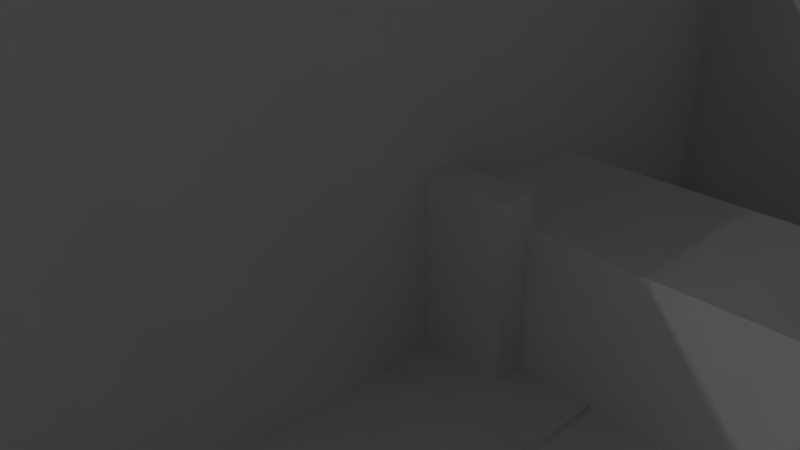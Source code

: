 # Source: 42_run_world.blend  (saved by Blender 2.78.0; exported with 4.5.12 LTS)
import bpy
from mathutils import Matrix  # noqa: F401  (used for matrix-valued properties, if any)

bpy.ops.wm.read_factory_settings(use_empty=True)
scene = bpy.context.scene
scene.name = 'Scene'

# ---- collections
col_collection_1 = bpy.data.collections.new('Collection 1'); scene.collection.children.link(col_collection_1)
col_collection_10 = bpy.data.collections.new('Collection 10'); scene.collection.children.link(col_collection_10)

# ---- materials (node trees are filled in below, after node groups)
mat_table_desk_1mat = bpy.data.materials.new('table_desk_1mat')
mat_table_desk_1mat.alpha_threshold = 0.0
mat_table_desk_1mat.use_transparent_shadow = False
mat_table_desk_1mat.roughness = 0.5
mat_obstaclewall_1mat = bpy.data.materials.new('ObstacleWall_1mat')
mat_obstaclewall_1mat.alpha_threshold = 0.0
mat_obstaclewall_1mat.use_transparent_shadow = False
mat_obstaclewall_1mat.roughness = 0.5
mat_floorblockmat = bpy.data.materials.new('FloorBlockMat')
mat_floorblockmat.alpha_threshold = 0.0
mat_floorblockmat.use_transparent_shadow = False
mat_floorblockmat.roughness = 0.5
mat_wallmat = bpy.data.materials.new('WallMat')
mat_wallmat.alpha_threshold = 0.0
mat_wallmat.use_transparent_shadow = False
mat_wallmat.roughness = 0.5
mat_wallmat.line_color = (0.0, 0.0, 0.0, 1.0)
mat_coinmat = bpy.data.materials.new('CoinMat')
mat_coinmat.alpha_threshold = 0.0
mat_coinmat.use_transparent_shadow = False
mat_coinmat.roughness = 0.5
mat_chairmat = bpy.data.materials.new('chairMat')
mat_chairmat.alpha_threshold = 0.0
mat_chairmat.use_transparent_shadow = False
mat_chairmat.roughness = 0.5
mat_ceilingblock_mat = bpy.data.materials.new('CeilingBlock_mat')
mat_ceilingblock_mat.alpha_threshold = 0.0
mat_ceilingblock_mat.use_transparent_shadow = False
mat_ceilingblock_mat.preview_render_type = 'SHADERBALL'
mat_ceilingblock_mat.roughness = 0.5
mat_farbackgroundmat = bpy.data.materials.new('FarBackgroundMat')
mat_farbackgroundmat.alpha_threshold = 0.0
mat_farbackgroundmat.use_transparent_shadow = False
mat_farbackgroundmat.roughness = 0.5
mat_obstaclewall2mat = bpy.data.materials.new('ObstacleWall2Mat')
mat_obstaclewall2mat.alpha_threshold = 0.0
mat_obstaclewall2mat.use_transparent_shadow = False
mat_obstaclewall2mat.roughness = 0.5

# ---- material node trees

# ---- world
world_world = bpy.data.worlds.new('World'); scene.world = world_world
world_world.color = (0.05088, 0.05088, 0.05088)
world_world.use_sun_shadow = False
world_world.sun_shadow_jitter_overblur = 0.0
world_world.cycles.sampling_method = 'MANUAL'

# ---- cameras
cam_camera = bpy.data.cameras.new('Camera')
cam_camera.clip_end = 100.0
cam_camera.lens = 35.0
cam_camera.sensor_width = 32.0
cam_camera.sensor_height = 18.0
cam_camera.ortho_scale = 7.314
cam_camera.dof.focus_distance = 0.0
cam_camera.dof.aperture_fstop = 128.0

# ---- lights
light_point = bpy.data.lights.new('Point', 'POINT')
light_point.transmission_factor = 0.0
light_point.energy = 1000.0
light_point.shadow_buffer_clip_start = 0.5
light_point.shadow_soft_size = 0.1
light_point.shadow_maximum_resolution = 0.006
light_point.use_absolute_resolution = True
light_lamp = bpy.data.lights.new('Lamp', 'POINT')
light_lamp.transmission_factor = 0.0
light_lamp.cutoff_distance = 30.0
light_lamp.energy = 1000.0
light_lamp.shadow_buffer_clip_start = 1.001
light_lamp.shadow_soft_size = 0.1
light_lamp.shadow_maximum_resolution = 0.006
light_lamp.use_absolute_resolution = True
light_point_001 = bpy.data.lights.new('Point.001', 'POINT')
light_point_001.transmission_factor = 0.0
light_point_001.energy = 5000.0
light_point_001.shadow_buffer_clip_start = 0.5
light_point_001.shadow_soft_size = 0.1
light_point_001.shadow_maximum_resolution = 0.006
light_point_001.use_absolute_resolution = True
light_point_002 = bpy.data.lights.new('Point.002', 'POINT')
light_point_002.transmission_factor = 0.0
light_point_002.energy = 5000.0
light_point_002.shadow_buffer_clip_start = 0.5
light_point_002.shadow_soft_size = 0.1
light_point_002.shadow_maximum_resolution = 0.006
light_point_002.use_absolute_resolution = True

# ---- meshes
me_cube_003 = bpy.data.meshes.new('Cube.003')
me_cube_003.from_pydata([(-1.137, -3.962, -2.913), (-1.137, -3.962, 0.3124), (-1.137, 3.962, -2.913), (-1.137, 3.962, 0.3124), (1.716, -3.962, -2.913), (1.716, -3.962, 0.3124), (1.716, 3.962, -2.913), (1.716, 3.962, 0.3124), (-1.137, 0.9906, 0.3124), (-1.137, -0.9906, -2.913), (-1.547, -2.972, -2.913), (-1.137, 2.972, 0.3124), (-1.137, -2.972, -2.913), (-1.137, -0.9906, 0.3124), (-1.137, 0.9906, -2.913), (-1.547, 2.972, -2.913), (-1.547, -0.9906, -2.913), (-1.547, 0.9906, -2.913), (-1.137, -2.972, 0.3124), (-1.137, 2.972, -2.913), (-1.547, -0.9906, 1.416), (0.8547, -0.9065, 0.3124), (1.716, 0.9906, 0.3124), (1.251, 0.9065, 0.3124), (1.716, -0.9906, 0.3124), (1.251, -3.151, 0.3124), (0.8547, 3.151, 0.3124), (-1.547, 0.9906, 1.416), (-1.547, 2.972, 1.416), (-1.137, 0.9906, 1.416), (-1.137, -2.972, 1.416), (-1.137, -0.9906, 1.416), (-1.547, -2.972, 1.416), (-1.137, 2.972, 1.416), (1.716, 2.972, 0.3124), (1.716, -2.972, 0.3124), (0.8547, -3.151, 0.3124), (1.251, 3.151, 0.3124), (0.8547, 0.9065, 0.3124), (1.251, -0.9065, 0.3124), (1.251, -3.151, 2.173), (0.8547, -3.151, 2.173), (1.251, 3.151, 2.173), (0.8547, 3.151, 2.173), (1.251, -0.9065, 2.173), (0.8547, -0.9065, 2.173), (1.251, 0.9065, 2.173), (0.8547, 0.9065, 2.173)], [], [(7, 2, 3), (47, 42, 43), (9, 6, 4), (37, 7, 26), (31, 32, 30), (17, 19, 14), (26, 8, 38), (33, 27, 29), (18, 32, 10), (36, 18, 1), (10, 9, 12), (12, 1, 18), (8, 33, 29), (16, 32, 20), (35, 4, 24), (45, 39, 21), (13, 36, 21), (38, 43, 26), (28, 11, 15), (19, 3, 2), (31, 18, 13), (38, 21, 39), (9, 14, 6), (37, 46, 23), (25, 41, 36), (16, 20, 13), (46, 38, 23), (4, 0, 12), (8, 27, 17), (34, 23, 22), (43, 37, 26), (24, 25, 35), (1, 4, 5), (28, 17, 27), (13, 14, 9), (44, 25, 39), (47, 46, 42), (7, 6, 2), (36, 45, 21), (45, 40, 44), (4, 12, 9), (2, 6, 19), (14, 19, 6), (3, 11, 26), (37, 34, 7), (3, 26, 7), (31, 20, 32), (17, 15, 19), (26, 11, 8), (33, 28, 27), (10, 12, 18), (18, 30, 32), (1, 5, 36), (25, 36, 5), (5, 35, 25), (10, 16, 9), (12, 0, 1), (8, 11, 33), (16, 10, 32), (6, 7, 34), (22, 24, 4), (6, 34, 22), (5, 4, 35), (6, 22, 4), (45, 44, 39), (13, 18, 36), (38, 47, 43), (19, 15, 11), (28, 33, 11), (19, 11, 3), (31, 30, 18), (24, 22, 23), (38, 8, 13), (24, 23, 39), (13, 21, 38), (39, 23, 38), (37, 42, 46), (25, 40, 41), (31, 13, 20), (9, 16, 13), (46, 47, 38), (17, 14, 8), (8, 29, 27), (34, 37, 23), (43, 42, 37), (24, 39, 25), (1, 0, 4), (28, 15, 17), (13, 8, 14), (44, 40, 25), (36, 41, 45), (45, 41, 40)])
_uv = me_cube_003.uv_layers.new(name='UVMap')
_uv.uv.foreach_set('vector', [0.6317, 0.2301, 0.8348, 0.0003957, 0.8348, 0.2301, 0.1423, 0.8981, 0.3021, 0.8699, 0.3021, 0.8981, 0.212, 0.2936, 0.5647, 0.4967, 0.0003957, 0.4967, 0.5701, 0.08508, 0.6309, 0.05275, 0.5691, 0.1142, 0.7066, 0.5374, 0.5655, 0.5666, 0.5655, 0.5374, 0.3531, 0.2643, 0.4942, 0.2936, 0.3531, 0.2936, 0.5691, 0.1142, 0.4052, 0.2584, 0.4035, 0.1071, 0.7066, 0.5074, 0.5655, 0.5366, 0.5655, 0.5074, 0.96, 0.8245, 0.9308, 0.9031, 0.9308, 0.5948, 0.07346, 0.0893, 0.09037, 0.2598, 0.01104, 0.2635, 0.07094, 0.2643, 0.212, 0.2936, 0.07094, 0.2936, 0.8356, 0.0003957, 0.9062, 0.2301, 0.8356, 0.2301, 0.0003957, 0.8699, 0.1415, 0.9485, 0.0003957, 0.9485, 0.0003957, 0.8691, 0.3087, 0.728, 0.3087, 0.8691, 0.07094, 0.7272, 0.0003957, 0.4975, 0.212, 0.7272, 0.9996, 0.3968, 0.9714, 0.2643, 0.9996, 0.2643, 0.2538, 0.2567, 0.07346, 0.0893, 0.2675, 0.09774, 0.6725, 0.8879, 0.54, 0.728, 0.6725, 0.728, 0.99, 0.9031, 0.9608, 0.8245, 0.99, 0.5948, 0.93, 0.5948, 0.8595, 0.8245, 0.8595, 0.5948, 0.8144, 0.9399, 0.6733, 0.8613, 0.8144, 0.8613, 0.4035, 0.1071, 0.2675, 0.09774, 0.2689, 0.0705, 0.212, 0.2936, 0.3531, 0.2936, 0.5647, 0.4967, 0.8587, 0.5948, 0.6988, 0.7272, 0.6988, 0.5948, 0.07185, 0.04731, 0.1663, 0.07848, 0.07346, 0.0893, 0.9706, 0.2643, 0.9706, 0.5727, 0.9414, 0.4941, 0.9352, 0.1329, 0.907, 0.0003957, 0.9352, 0.0003957, 0.0003957, 0.4967, 0.0003957, 0.2936, 0.07094, 0.2936, 0.9406, 0.4941, 0.9114, 0.5727, 0.9114, 0.2643, 0.5581, 0.05039, 0.4049, 0.07895, 0.4129, 0.04476, 0.3021, 0.8981, 0.4346, 0.8699, 0.4346, 0.8981, 0.2657, 0.03519, 0.07185, 0.04731, 0.09344, 0.008374, 0.5655, 0.4941, 0.7687, 0.2643, 0.7687, 0.4941, 0.7695, 0.5727, 0.9106, 0.2643, 0.9106, 0.5727, 0.5392, 0.728, 0.3095, 0.8691, 0.3095, 0.728, 0.8331, 0.8605, 0.6733, 0.728, 0.8331, 0.728, 0.1423, 0.8981, 0.1423, 0.8699, 0.3021, 0.8699, 0.6317, 0.2301, 0.6317, 0.0003957, 0.8348, 0.0003957, 0.698, 0.7272, 0.5655, 0.5674, 0.698, 0.5674, 0.9996, 0.3968, 0.9714, 0.5567, 0.9714, 0.3968, 0.0003957, 0.4967, 0.07094, 0.2936, 0.212, 0.2936, 0.5647, 0.2936, 0.5647, 0.4967, 0.4942, 0.2936, 0.3531, 0.2936, 0.4942, 0.2936, 0.5647, 0.4967, 0.6251, 0.2635, 0.5519, 0.2617, 0.5691, 0.1142, 0.5701, 0.08508, 0.5581, 0.05039, 0.6309, 0.05275, 0.6251, 0.2635, 0.5691, 0.1142, 0.6309, 0.05275, 0.7066, 0.5374, 0.7066, 0.5666, 0.5655, 0.5666, 0.3531, 0.2643, 0.4942, 0.2643, 0.4942, 0.2936, 0.5691, 0.1142, 0.5519, 0.2617, 0.4052, 0.2584, 0.7066, 0.5074, 0.7066, 0.5366, 0.5655, 0.5366, 0.9308, 0.5948, 0.96, 0.5948, 0.96, 0.8245, 0.96, 0.8245, 0.96, 0.9031, 0.9308, 0.9031, 0.01104, 0.2635, 0.0003957, 0.0003957, 0.07346, 0.0893, 0.07185, 0.04731, 0.07346, 0.0893, 0.0003957, 0.0003957, 0.0003957, 0.0003957, 0.09344, 0.008374, 0.07185, 0.04731, 0.07094, 0.2643, 0.212, 0.2643, 0.212, 0.2936, 0.8356, 0.0003957, 0.9062, 0.0003957, 0.9062, 0.2301, 0.0003957, 0.8699, 0.1415, 0.8699, 0.1415, 0.9485, 0.0003957, 0.8691, 0.0003957, 0.728, 0.3087, 0.728, 0.5647, 0.4975, 0.5647, 0.7272, 0.4942, 0.7272, 0.3531, 0.7272, 0.212, 0.7272, 0.0003957, 0.4975, 0.5647, 0.4975, 0.4942, 0.7272, 0.3531, 0.7272, 0.0003957, 0.7272, 0.0003957, 0.4975, 0.07094, 0.7272, 0.5647, 0.4975, 0.3531, 0.7272, 0.0003957, 0.4975, 0.9996, 0.3968, 0.9714, 0.3968, 0.9714, 0.2643, 0.2538, 0.2567, 0.09037, 0.2598, 0.07346, 0.0893, 0.6725, 0.8879, 0.54, 0.8879, 0.54, 0.728, 0.9608, 0.5948, 0.99, 0.5948, 0.9608, 0.8245, 0.99, 0.9031, 0.9608, 0.9031, 0.9608, 0.8245, 0.93, 0.5948, 0.93, 0.8245, 0.8595, 0.8245, 0.8144, 0.9399, 0.6733, 0.9399, 0.6733, 0.8613, 0.2657, 0.03519, 0.4129, 0.04476, 0.4049, 0.07895, 0.4035, 0.1071, 0.4052, 0.2584, 0.2538, 0.2567, 0.2657, 0.03519, 0.4049, 0.07895, 0.2689, 0.0705, 0.2538, 0.2567, 0.2675, 0.09774, 0.4035, 0.1071, 0.2689, 0.0705, 0.4049, 0.07895, 0.4035, 0.1071, 0.8587, 0.5948, 0.8587, 0.7272, 0.6988, 0.7272, 0.07185, 0.04731, 0.1675, 0.07271, 0.1663, 0.07848, 0.9414, 0.5727, 0.9414, 0.4941, 0.9706, 0.5727, 0.9414, 0.2643, 0.9706, 0.2643, 0.9414, 0.4941, 0.9352, 0.1329, 0.907, 0.1329, 0.907, 0.0003957, 0.9114, 0.2643, 0.9406, 0.2643, 0.9406, 0.4941, 0.9406, 0.4941, 0.9406, 0.5727, 0.9114, 0.5727, 0.5581, 0.05039, 0.5701, 0.08508, 0.4049, 0.07895, 0.3021, 0.8981, 0.3021, 0.8699, 0.4346, 0.8699, 0.2657, 0.03519, 0.2689, 0.0705, 0.07185, 0.04731, 0.5655, 0.4941, 0.5655, 0.2643, 0.7687, 0.2643, 0.7695, 0.5727, 0.7695, 0.2643, 0.9106, 0.2643, 0.5392, 0.728, 0.5392, 0.8691, 0.3095, 0.8691, 0.8331, 0.8605, 0.6733, 0.8605, 0.6733, 0.728, 0.698, 0.7272, 0.5655, 0.7272, 0.5655, 0.5674, 0.9996, 0.3968, 0.9996, 0.5567, 0.9714, 0.5567])
me_cube_003.materials.append(mat_table_desk_1mat)
me_cube_003.use_remesh_preserve_volume = False
me_cube_003.use_remesh_preserve_attributes = False
me_cube_003.use_mirror_vertex_groups = False
me_cube_003.update()
me_cube_002 = bpy.data.meshes.new('Cube.002')
me_cube_002.from_pydata([(-2.597, -2.597, -8.601), (-2.597, -2.597, 8.601), (-2.597, 2.597, -8.601), (-2.597, 2.597, 8.601), (2.597, -2.597, -8.601), (2.597, -2.597, 8.601), (2.597, 2.597, -8.601), (2.597, 2.597, 8.601)], [], [(1, 3, 2, 0), (3, 7, 6, 2), (7, 5, 4, 6), (5, 1, 0, 4), (0, 2, 6, 4), (5, 7, 3, 1)])
_uv = me_cube_002.uv_layers.new(name='UVMap')
_uv.uv.foreach_set('vector', [0.2014, 0.5093, 2.799, 0.5093, 2.799, -8.092, 0.2014, -8.092, 0.2014, 0.5093, 2.799, 0.5093, 2.799, -8.092, 0.2014, -8.092, 0.7986, 0.5093, -1.799, 0.5093, -1.799, -8.092, 0.7986, -8.092, 0.7986, 0.5093, -1.799, 0.5093, -1.799, -8.092, 0.7986, -8.092, 0.2014, 0.2014, 0.2014, 2.799, 2.799, 2.799, 2.799, 0.2014, 0.7986, 0.2014, 0.7986, 2.799, -1.799, 2.799, -1.799, 0.2014])
me_cube_002.materials.append(mat_obstaclewall_1mat)
me_cube_002.use_remesh_preserve_volume = False
me_cube_002.use_remesh_preserve_attributes = False
me_cube_002.use_mirror_vertex_groups = False
me_cube_002.update()
me_cube_001 = bpy.data.meshes.new('Cube.001')
me_cube_001.from_pydata([(-1.0, -1.0, -1.0), (-1.0, -1.0, 1.0), (-1.0, 1.0, -1.0), (-1.0, 1.0, 1.0), (1.0, -1.0, -1.0), (1.0, -1.0, 1.0), (1.0, 1.0, -1.0), (1.0, 1.0, 1.0)], [], [(0, 1, 3, 2), (2, 3, 7, 6), (6, 7, 5, 4), (4, 5, 1, 0), (2, 6, 4, 0), (7, 3, 1, 5)])
_uv = me_cube_001.uv_layers.new(name='UVMap')
_uv.uv.foreach_set('vector', [0.5, 0.0, 0.5, 1.0, 20.5, 1.0, 20.5, 0.0, 0.0, 1.0, 0.0, 0.0, 1.0, 0.0, 1.0, 1.0, 0.5, 0.0, 0.5, 1.0, -19.5, 1.0, -19.5, 0.0, 0.5, 0.0, 0.5, 1.0, -19.5, 1.0, -19.5, 0.0, 0.5, 0.5, 20.5, 0.5, 20.5, -19.5, 0.5, -19.5, 3.286, 3.286, -2.286, 3.286, -2.286, -2.286, 3.286, -2.286])
me_cube_001.materials.append(mat_floorblockmat)
me_cube_001.use_remesh_preserve_volume = False
me_cube_001.use_remesh_preserve_attributes = False
me_cube_001.use_mirror_vertex_groups = False
me_cube_001.update()
me_cube = bpy.data.meshes.new('Cube')
me_cube.from_pydata([(8.0, 0.4, -8.0), (8.0, -0.4, -8.0), (-8.0, -0.4, -8.0), (-8.0, 0.4, -8.0), (8.0, 0.4, 8.0), (8.0, -0.4, 8.0), (-8.0, -0.4, 8.0), (-8.0, 0.4, 8.0)], [], [(0, 1, 2, 3), (4, 7, 6, 5), (0, 4, 5, 1), (1, 5, 6, 2), (2, 6, 7, 3), (4, 0, 3, 7)])
_uv = me_cube.uv_layers.new(name='UVMap')
_uv.uv.foreach_set('vector', [0.9752, 0.9755, 0.9752, 0.9999, 0.4878, 0.9999, 0.4878, 0.9755, 0.4875, 0.5122, 0.0001411, 0.5122, 0.0001411, 0.4878, 0.4875, 0.4878, 0.5368, 0.4878, 0.5368, 0.9752, 0.5125, 0.9752, 0.5125, 0.4878, 0.4875, 0.0001411, 0.4875, 0.4875, 0.0001411, 0.4875, 0.0001411, 0.0001413, 0.5122, 0.4878, 0.5122, 0.9752, 0.4878, 0.9752, 0.4878, 0.4878, 0.9752, 0.0001411, 0.9752, 0.4875, 0.4878, 0.4875, 0.4878, 0.0001411])
me_cube.materials.append(mat_wallmat)
me_cube.use_remesh_preserve_volume = False
me_cube.use_remesh_preserve_attributes = False
me_cube.use_mirror_vertex_groups = False
me_cube.update()
me_cube_009 = bpy.data.meshes.new('Cube.009')
me_cube_009.from_pydata([(-19.5, -0.8982, -1.038), (-19.5, -0.8982, 1.038), (-19.5, 0.8982, -1.038), (-19.5, 0.8982, 1.038), (19.5, -0.8982, -1.038), (19.5, -0.8982, 1.038), (19.5, 0.8982, -1.038), (19.5, 0.8982, 1.038)], [], [(0, 1, 3, 2), (2, 3, 7, 6), (6, 7, 5, 4), (4, 5, 1, 0), (2, 6, 4, 0), (7, 3, 1, 5)])
_uv = me_cube_009.uv_layers.new(name='UVMap')
_uv.uv.foreach_set('vector', [0.0, 0.0, 1.0, 0.0, 1.0, 1.0, 0.0, 1.0, 0.0, 0.0, 1.0, 0.0, 1.0, 1.0, 0.0, 1.0, 0.0, 0.0, 1.0, 0.0, 1.0, 1.0, 0.0, 1.0, 0.0, 0.0, 1.0, 0.0, 1.0, 1.0, 0.0, 1.0, 0.0, 0.0, 1.0, 0.0, 1.0, 1.0, 0.0, 1.0, 0.0, 0.0, 1.0, 0.0, 1.0, 1.0, 0.0, 1.0])
me_cube_009.use_remesh_preserve_volume = False
me_cube_009.use_remesh_preserve_attributes = False
me_cube_009.use_mirror_vertex_groups = False
me_cube_009.update()
me_cube_008 = bpy.data.meshes.new('Cube.008')
me_cube_008.from_pydata([(-0.6809, 0.1719, -0.6609), (-0.6809, 0.1719, 0.6682), (0.6626, 0.1719, -0.6609), (0.6626, 0.1719, 0.6682), (-0.6809, -0.1684, -0.6609), (-0.6809, -0.1684, 0.6682), (0.6626, -0.1684, -0.6609), (0.6626, -0.1684, 0.6682), (-0.00174, 0.1719, -0.934), (-0.9458, 0.1719, -5.821e-11), (-0.00174, 0.1719, 0.934), (0.9423, 0.1719, -5.821e-11), (0.9423, -0.1684, -5.821e-11), (-0.00174, -0.1684, -0.934), (-0.00174, -0.1684, 0.934), (-0.9458, -0.1684, -5.821e-11), (-0.00174, -0.1684, -5.821e-11), (-0.00174, 0.1719, -5.821e-11), (-0.3504, 0.1719, -0.69), (-0.64, 0.1719, 0.3157), (0.347, 0.1719, 0.69), (0.6957, 0.1719, -0.345), (0.6957, -0.1684, -0.345), (0.347, -0.1684, -0.69), (-0.3504, -0.1684, 0.69), (-0.6992, -0.1684, -0.345), (0.347, 0.1719, -0.69), (-0.6992, 0.1719, -0.345), (-0.3504, 0.1719, 0.69), (0.6957, 0.1719, 0.345), (0.6957, -0.1684, 0.345), (-0.3504, -0.1684, -0.69), (0.347, -0.1684, 0.69), (-0.64, -0.1684, 0.3157)], [], [(17, 20, 3), (16, 24, 5), (20, 10, 14), (15, 9, 27), (16, 15, 25), (8, 26, 13), (16, 32, 14), (17, 11, 21), (30, 7, 16), (17, 28, 10), (29, 17, 3), (9, 19, 17), (1, 28, 17), (18, 17, 8), (0, 27, 17), (27, 9, 17), (17, 21, 2), (8, 17, 26), (19, 1, 17), (29, 30, 12), (29, 3, 7), (21, 22, 6), (21, 11, 12), (33, 16, 5), (12, 30, 16), (7, 32, 16), (23, 16, 13), (6, 22, 16), (22, 12, 16), (16, 25, 4), (13, 16, 31), (2, 6, 26), (4, 25, 27), (5, 1, 19), (26, 23, 13), (6, 23, 26), (18, 31, 4), (13, 31, 18), (7, 3, 20), (28, 1, 5), (14, 10, 28), (15, 33, 19), (16, 33, 15), (31, 16, 4), (16, 14, 24), (17, 29, 11), (23, 6, 16), (17, 10, 20), (26, 17, 2), (18, 0, 17), (8, 13, 18), (0, 18, 4), (0, 4, 27), (25, 15, 27), (9, 15, 19), (33, 5, 19), (24, 28, 5), (24, 14, 28), (32, 20, 14), (32, 7, 20), (30, 29, 7), (11, 29, 12), (22, 21, 12), (2, 21, 6)])
_uv = me_cube_008.uv_layers.new(name='UVMap')
_uv.uv.foreach_set('vector', [0.146, 0.1454, 0.243, 0.06152, 0.2901, 0.08478, 0.146, 0.4327, 0.04955, 0.5174, 0.0, 0.4935, 0.9294, 0.5767, 1.0, 0.5767, 1.0, 0.6332, 0.2575, 0.6332, 0.2575, 0.5767, 0.3279, 0.5767, 0.146, 0.4327, 0.0005782, 0.3742, 0.05992, 0.3364, 0.5061, 0.5767, 0.5768, 0.5767, 0.5061, 0.6332, 0.146, 0.4327, 0.157, 0.5605, 0.08814, 0.5765, 0.146, 0.1454, 0.2909, 0.205, 0.2313, 0.2424, 0.232, 0.529, 0.2069, 0.5767, 0.146, 0.4327, 0.146, 0.1454, 0.136, 0.01752, 0.2049, 0.002057, 0.2748, 0.1365, 0.146, 0.1454, 0.2901, 0.08478, 0.001033, 0.08588, 0.06791, 0.0567, 0.146, 0.1454, 0.08387, 0.0, 0.136, 0.01752, 0.146, 0.1454, 0.0489, 0.2294, 0.146, 0.1454, 0.08704, 0.2888, 0.0, 0.2041, 0.01713, 0.1544, 0.146, 0.1454, 0.01713, 0.1544, 0.001033, 0.08588, 0.146, 0.1454, 0.146, 0.1454, 0.2313, 0.2424, 0.2063, 0.2888, 0.08704, 0.2888, 0.146, 0.1454, 0.156, 0.2734, 0.06791, 0.0567, 0.08387, 0.0, 0.146, 0.1454, 0.8229, 0.5767, 0.8229, 0.6332, 0.7525, 0.6332, 0.8229, 0.5767, 0.8768, 0.5767, 0.8768, 0.6332, 0.6821, 0.5767, 0.6821, 0.6332, 0.6294, 0.6332, 0.6821, 0.5767, 0.7525, 0.5767, 0.7525, 0.6332, 0.02813, 0.4418, 0.146, 0.4327, 0.0, 0.4935, 0.2914, 0.4911, 0.232, 0.529, 0.146, 0.4327, 0.2069, 0.5767, 0.157, 0.5605, 0.146, 0.4327, 0.2424, 0.348, 0.146, 0.4327, 0.2038, 0.2888, 0.2892, 0.372, 0.2747, 0.4227, 0.146, 0.4327, 0.2747, 0.4227, 0.2914, 0.4911, 0.146, 0.4327, 0.146, 0.4327, 0.05992, 0.3364, 0.0823, 0.2888, 0.2038, 0.2888, 0.146, 0.4327, 0.135, 0.3048, 0.6294, 0.5767, 0.6294, 0.6332, 0.5768, 0.5767, 0.3804, 0.6332, 0.3279, 0.6332, 0.3279, 0.5767, 0.1256, 0.6332, 0.1256, 0.5767, 0.1845, 0.5767, 0.5768, 0.5767, 0.5768, 0.6332, 0.5061, 0.6332, 0.6294, 0.6332, 0.5768, 0.6332, 0.5768, 0.5767, 0.4355, 0.5767, 0.4355, 0.6332, 0.3804, 0.6332, 0.5061, 0.6332, 0.4355, 0.6332, 0.4355, 0.5767, 0.8768, 0.6332, 0.8768, 0.5767, 0.9294, 0.5767, 0.07065, 0.5767, 0.1256, 0.5767, 0.1256, 0.6332, 4.397e-07, 0.6332, 0.0, 0.5767, 0.07065, 0.5767, 0.2575, 0.6332, 0.1845, 0.6332, 0.1845, 0.5767, 0.146, 0.4327, 0.02813, 0.4418, 0.0005782, 0.3742, 0.135, 0.3048, 0.146, 0.4327, 0.0823, 0.2888, 0.146, 0.4327, 0.08814, 0.5765, 0.04955, 0.5174, 0.146, 0.1454, 0.2748, 0.1365, 0.2909, 0.205, 0.2424, 0.348, 0.2892, 0.372, 0.146, 0.4327, 0.146, 0.1454, 0.2049, 0.002057, 0.243, 0.06152, 0.156, 0.2734, 0.146, 0.1454, 0.2063, 0.2888, 0.0489, 0.2294, 0.0, 0.2041, 0.146, 0.1454, 0.5061, 0.5767, 0.5061, 0.6332, 0.4355, 0.5767, 0.3804, 0.5767, 0.4355, 0.5767, 0.3804, 0.6332, 0.3804, 0.5767, 0.3804, 0.6332, 0.3279, 0.5767, 0.3279, 0.6332, 0.2575, 0.6332, 0.3279, 0.5767, 0.2575, 0.5767, 0.2575, 0.6332, 0.1845, 0.5767, 0.1845, 0.6332, 0.1256, 0.6332, 0.1845, 0.5767, 0.07065, 0.6332, 0.07065, 0.5767, 0.1256, 0.6332, 0.07065, 0.6332, 4.397e-07, 0.6332, 0.07065, 0.5767, 0.9294, 0.6332, 0.9294, 0.5767, 1.0, 0.6332, 0.9294, 0.6332, 0.8768, 0.6332, 0.9294, 0.5767, 0.8229, 0.6332, 0.8229, 0.5767, 0.8768, 0.6332, 0.7525, 0.5767, 0.8229, 0.5767, 0.7525, 0.6332, 0.6821, 0.6332, 0.6821, 0.5767, 0.7525, 0.6332, 0.6294, 0.5767, 0.6821, 0.5767, 0.6294, 0.6332])
me_cube_008.materials.append(mat_coinmat)
me_cube_008.use_remesh_preserve_volume = False
me_cube_008.use_remesh_preserve_attributes = False
me_cube_008.use_mirror_vertex_groups = False
me_cube_008.update()
me_cube_005 = bpy.data.meshes.new('Cube.005')
me_cube_005.from_pydata([(-0.5017, -0.5184, 0.9453), (-0.5017, -0.5184, -0.9423), (1.454, -0.5184, 0.9453), (1.454, -0.5184, -0.9423), (-0.546, -0.8371, 0.9453), (-0.2471, -0.5184, 0.9453), (-0.546, -0.8371, -0.9423), (-0.2471, -0.5184, -0.9423), (1.454, -0.8371, -0.9423), (1.454, -0.8371, 0.9453), (0.6106, -0.8371, -0.1463), (0.6106, -0.8371, 0.1494), (0.2973, -1.805, -0.1551), (0.2973, -0.8371, -0.1463), (0.2973, -0.8371, 0.1494), (-0.7755, 2.471, 0.9453), (-0.7755, 2.471, -0.9423), (-0.4766, 2.471, 0.9453), (-0.4766, 2.471, -0.9423), (0.2973, -1.68, -0.1551), (0.6106, -1.68, 0.1582), (-0.2954, -1.805, -0.1551), (0.2973, -1.68, 0.1582), (0.2973, -1.805, 0.1582), (0.6106, -1.805, -0.1551), (0.6106, -1.805, 0.1582), (-0.2954, -1.805, 0.1582), (0.2973, -1.68, -0.9028), (0.6106, -1.68, -0.9028), (0.6106, -1.805, 0.7565), (0.6106, -1.68, -0.1551), (-0.4152, -1.68, 0.1582), (-0.4152, -1.68, -0.1551), (1.329, -1.68, 0.1582), (1.329, -1.68, -0.1551), (0.2973, -1.805, 0.7565), (0.6106, -1.68, 0.8692), (0.2973, -1.68, 0.8692), (1.206, -1.805, 0.1582), (1.206, -1.805, -0.1551), (0.6106, -1.805, -0.7718), (0.2973, -1.805, -0.7718), (-0.2954, -2.029, -0.1551), (0.6106, -2.029, 0.8692), (0.6106, -2.029, 0.7565), (-0.2954, -2.029, 0.1582), (-0.4152, -2.029, 0.1582), (0.6106, -2.029, -0.9028), (-0.4152, -2.029, -0.1551), (0.2973, -2.029, 0.7565), (0.2973, -2.029, 0.8692), (0.2973, -2.029, -0.7718), (0.2973, -2.029, -0.9028), (1.329, -2.029, -0.1551), (1.329, -2.029, 0.1582), (1.206, -2.029, 0.1582), (1.206, -2.029, -0.1551), (0.6106, -2.029, -0.7718)], [], [(4, 5, 0), (16, 15, 18), (37, 35, 50), (37, 22, 35), (38, 55, 54), (56, 39, 53), (21, 26, 42), (7, 1, 18), (43, 50, 44), (3, 8, 7), (48, 42, 46), (1, 0, 15), (52, 47, 51), (10, 6, 8), (30, 28, 27), (19, 13, 30), (13, 6, 10), (8, 3, 9), (6, 1, 7), (4, 11, 9), (6, 4, 1), (56, 53, 55), (11, 14, 22), (18, 17, 5), (15, 17, 18), (8, 11, 10), (13, 4, 6), (7, 18, 5), (8, 9, 11), (39, 56, 38), (33, 20, 38), (1, 16, 18), (21, 12, 26), (0, 5, 15), (25, 24, 38), (29, 35, 25), (49, 35, 44), (12, 41, 24), (4, 14, 11), (41, 51, 40), (44, 29, 43), (25, 20, 29), (13, 14, 4), (11, 20, 30), (16, 1, 15), (45, 26, 46), (32, 21, 48), (47, 52, 27), (23, 22, 26), (5, 17, 15), (4, 9, 5), (7, 5, 3), (12, 24, 25), (19, 12, 21), (53, 54, 55), (12, 25, 23), (30, 20, 33), (34, 33, 53), (19, 27, 41), (30, 24, 40), (13, 10, 30), (13, 19, 22), (22, 19, 32), (43, 36, 50), (51, 57, 40), (22, 31, 26), (22, 37, 36), (28, 47, 27), (35, 29, 44), (20, 25, 38), (30, 34, 39), (31, 32, 46), (20, 36, 29), (22, 23, 35), (12, 19, 41), (24, 39, 38), (41, 40, 24), (31, 22, 32), (36, 37, 50), (20, 11, 22), (5, 2, 3), (33, 54, 53), (56, 55, 38), (8, 6, 7), (35, 23, 25), (14, 13, 22), (29, 36, 43), (26, 45, 42), (12, 23, 26), (32, 48, 46), (50, 49, 44), (51, 41, 52), (20, 22, 36), (34, 30, 33), (28, 30, 40), (42, 45, 46), (47, 57, 51), (19, 30, 27), (38, 54, 33), (21, 42, 48), (32, 19, 21), (10, 11, 30), (39, 34, 53), (41, 27, 52), (28, 40, 47), (40, 57, 47), (9, 2, 5), (35, 49, 50), (26, 31, 46), (3, 2, 9), (24, 30, 39), (4, 0, 1)])
_uv = me_cube_005.uv_layers.new(name='UVMap')
_uv.uv.foreach_set('vector', [0.162, 0.5531, 0.1777, 0.4899, 0.1983, 0.5218, 0.9698, 0.0003992, 0.9698, 0.2815, 0.9253, 0.0003992, 0.7076, 0.8832, 0.7244, 0.9019, 0.7076, 0.9352, 0.7076, 0.8832, 0.8135, 0.8832, 0.7244, 0.9019, 0.2964, 0.9165, 0.2964, 0.8832, 0.3146, 0.8832, 0.877, 0.4823, 0.9103, 0.4823, 0.877, 0.5006, 0.03371, 0.8832, 0.03371, 0.9299, 0.0003992, 0.8832, 0.1777, 0.06354, 0.1983, 0.03169, 0.5702, 0.2763, 0.8609, 0.9203, 0.8143, 0.9203, 0.8609, 0.9035, 0.04027, 0.2763, 0.0003992, 0.2506, 0.1777, 0.06354, 0.9254, 0.8358, 0.9432, 0.8358, 0.9254, 0.8824, 0.5951, 0.04832, 0.8762, 0.04832, 0.8762, 0.4953, 0.8143, 0.8832, 0.8609, 0.8832, 0.8143, 0.9027, 0.6199, 0.6724, 0.4477, 0.5539, 0.7455, 0.5539, 0.5951, 0.5064, 0.7065, 0.5064, 0.7065, 0.5531, 0.7463, 0.8358, 0.8717, 0.8358, 0.7463, 0.8824, 0.5732, 0.6724, 0.4477, 0.5539, 0.6199, 0.6724, 0.877, 0.0003992, 0.9245, 0.0003992, 0.877, 0.2815, 0.162, 0.0003992, 0.1983, 0.03169, 0.1777, 0.06354, 0.4477, 0.835, 0.6199, 0.7164, 0.7455, 0.835, 0.5951, 0.0003993, 0.8762, 0.0003992, 0.5951, 0.04832, 0.1228, 0.8832, 0.141, 0.8832, 0.1228, 0.9299, 0.3331, 0.8358, 0.3331, 0.8824, 0.2077, 0.8824, 0.4469, 0.5539, 0.4469, 0.835, 0.0003992, 0.835, 0.9698, 0.2815, 0.9253, 0.2815, 0.9253, 0.0003992, 0.7455, 0.5539, 0.6199, 0.7164, 0.6199, 0.6724, 0.5732, 0.6724, 0.4477, 0.835, 0.4477, 0.5539, 0.0003992, 0.5539, 0.4469, 0.5539, 0.0003992, 0.835, 0.7455, 0.5539, 0.7455, 0.835, 0.6199, 0.7164, 0.848, 0.5064, 0.8813, 0.5064, 0.848, 0.5531, 0.3146, 0.9352, 0.2077, 0.9352, 0.2964, 0.9165, 0.1983, 0.03169, 0.5943, 0.2389, 0.5702, 0.2763, 0.03371, 0.8832, 0.122, 0.8832, 0.03371, 0.9299, 0.1983, 0.5218, 0.1777, 0.4899, 0.5943, 0.3145, 0.7593, 0.5531, 0.7593, 0.5064, 0.848, 0.5531, 0.493, 0.9249, 0.4463, 0.9249, 0.493, 0.8358, 0.4463, 0.9582, 0.4463, 0.9249, 0.493, 0.9582, 0.3339, 0.9609, 0.3339, 0.8691, 0.3806, 0.9609, 0.4477, 0.835, 0.5732, 0.7164, 0.6199, 0.7164, 0.3339, 0.8691, 0.3339, 0.8358, 0.3806, 0.8691, 0.8725, 0.9249, 0.9058, 0.9249, 0.8725, 0.9416, 0.9058, 0.8358, 0.9246, 0.8358, 0.9058, 0.9249, 0.5732, 0.6724, 0.5732, 0.7164, 0.4477, 0.835, 0.6192, 0.8811, 0.4938, 0.8824, 0.4938, 0.8358, 0.5951, 0.4953, 0.5951, 0.04832, 0.8762, 0.4953, 0.5116, 0.8832, 0.5116, 0.9165, 0.4938, 0.8832, 0.6007, 0.8832, 0.6185, 0.9019, 0.6007, 0.9352, 0.7585, 0.5064, 0.7585, 0.5531, 0.7065, 0.5531, 0.5999, 0.9165, 0.5999, 0.9352, 0.5116, 0.9165, 0.1777, 0.4899, 0.5702, 0.2771, 0.5943, 0.3145, 0.162, 0.5531, 0.0003992, 0.3029, 0.1777, 0.4899, 0.9996, 0.5539, 0.9996, 0.835, 0.7463, 0.5539, 0.8821, 0.5064, 0.9288, 0.5064, 0.9288, 0.5531, 0.7068, 0.8832, 0.7068, 0.9019, 0.6185, 0.9019, 0.141, 0.8832, 0.141, 0.9299, 0.1228, 0.9299, 0.8821, 0.5064, 0.9288, 0.5531, 0.8821, 0.5531, 0.0003992, 0.8824, 0.0003992, 0.8358, 0.1074, 0.8358, 0.1074, 0.8824, 0.1074, 0.8358, 0.1594, 0.8824, 0.3814, 0.9471, 0.3814, 0.8358, 0.4001, 0.8553, 0.9291, 0.3936, 0.9103, 0.3936, 0.9103, 0.3018, 0.8717, 0.8358, 0.8717, 0.8824, 0.7463, 0.8824, 0.7455, 0.8811, 0.62, 0.8824, 0.62, 0.8358, 0.9299, 0.2823, 0.9765, 0.2823, 0.9765, 0.3884, 0.1602, 0.9937, 0.1602, 0.9416, 0.2069, 0.9937, 0.3339, 0.8358, 0.3806, 0.8358, 0.3806, 0.8691, 0.5999, 0.9352, 0.4938, 0.9352, 0.5116, 0.9165, 0.2069, 0.8358, 0.2069, 0.9416, 0.1602, 0.9416, 0.7065, 0.5064, 0.7585, 0.5064, 0.7065, 0.5531, 0.4463, 0.9249, 0.493, 0.9249, 0.493, 0.9582, 0.2077, 0.9352, 0.2077, 0.9165, 0.2964, 0.9165, 0.9291, 0.3936, 0.9291, 0.5006, 0.9103, 0.4823, 0.9299, 0.3884, 0.9765, 0.3884, 0.9299, 0.4404, 0.9246, 0.8358, 0.9246, 0.9416, 0.9058, 0.9249, 0.8135, 0.8832, 0.8135, 0.9019, 0.7244, 0.9019, 0.4001, 0.9471, 0.3814, 0.9471, 0.4001, 0.8553, 0.7593, 0.5064, 0.848, 0.5064, 0.848, 0.5531, 0.3339, 0.8691, 0.3806, 0.8691, 0.3806, 0.9609, 0.9299, 0.3884, 0.9299, 0.2823, 0.9765, 0.3884, 0.1602, 0.9416, 0.2069, 0.9416, 0.2069, 0.9937, 0.2077, 0.8358, 0.3331, 0.8358, 0.2077, 0.8824, 0.9996, 0.835, 0.7463, 0.835, 0.7463, 0.5539, 0.1074, 0.8358, 0.1594, 0.8358, 0.1594, 0.8824, 0.8813, 0.5064, 0.8813, 0.5531, 0.848, 0.5531, 0.0003992, 0.2506, 0.162, 0.0003992, 0.1777, 0.06354, 0.4463, 0.9249, 0.4463, 0.8358, 0.493, 0.8358, 0.7455, 0.8371, 0.7455, 0.8811, 0.62, 0.8358, 0.9058, 0.9249, 0.9246, 0.9416, 0.8725, 0.9416, 0.03371, 0.9299, 0.0003992, 0.9299, 0.0003992, 0.8832, 0.122, 0.8832, 0.122, 0.9299, 0.03371, 0.9299, 0.9765, 0.3884, 0.9765, 0.4404, 0.9299, 0.4404, 0.8143, 0.9203, 0.8143, 0.9035, 0.8609, 0.9035, 0.4334, 0.8553, 0.4001, 0.8553, 0.4334, 0.8358, 0.1602, 0.8358, 0.2069, 0.8358, 0.1602, 0.9416, 0.1074, 0.8824, 0.0003992, 0.8824, 0.1074, 0.8358, 0.9291, 0.2823, 0.9291, 0.3936, 0.9103, 0.3018, 0.9432, 0.8358, 0.9432, 0.8824, 0.9254, 0.8824, 0.8609, 0.8832, 0.8609, 0.9027, 0.8143, 0.9027, 0.5951, 0.5531, 0.5951, 0.5064, 0.7065, 0.5531, 0.2964, 0.9165, 0.3146, 0.8832, 0.3146, 0.9352, 0.6185, 0.9019, 0.6185, 0.9352, 0.6007, 0.9352, 0.6007, 0.8832, 0.7068, 0.8832, 0.6185, 0.9019, 0.6192, 0.8371, 0.6192, 0.8811, 0.4938, 0.8358, 0.9103, 0.4823, 0.9291, 0.5006, 0.877, 0.5006, 0.4001, 0.8553, 0.3814, 0.8358, 0.4334, 0.8358, 0.9291, 0.2823, 0.9103, 0.3018, 0.877, 0.2823, 0.9103, 0.3018, 0.877, 0.3018, 0.877, 0.2823, 0.0003992, 0.3029, 0.04027, 0.2771, 0.1777, 0.4899, 0.7244, 0.9019, 0.7244, 0.9352, 0.7076, 0.9352, 0.5116, 0.9165, 0.4938, 0.9352, 0.4938, 0.8832, 0.9245, 0.0003992, 0.9245, 0.2815, 0.877, 0.2815, 0.9103, 0.3936, 0.9291, 0.3936, 0.9103, 0.4823, 0.8762, 0.0003992, 0.8762, 0.04832, 0.5951, 0.04832])
me_cube_005.materials.append(mat_chairmat)
me_cube_005.use_remesh_preserve_volume = False
me_cube_005.use_remesh_preserve_attributes = False
me_cube_005.use_mirror_vertex_groups = False
me_cube_005.update()
me_cube_004 = bpy.data.meshes.new('Cube.004')
me_cube_004.from_pydata([(-1.0, -1.0, -0.5), (-1.0, -1.0, 0.5), (-1.0, 1.0, -0.5), (-1.0, 1.0, 0.5), (1.0, -1.0, -0.5), (1.0, -1.0, 0.5), (1.0, 1.0, -0.5), (1.0, 1.0, 0.5)], [], [(0, 1, 3, 2), (2, 3, 7, 6), (6, 7, 5, 4), (4, 5, 1, 0), (2, 6, 4, 0), (7, 3, 1, 5)])
_uv = me_cube_004.uv_layers.new(name='UVMap')
_uv.uv.foreach_set('vector', [-3.388, 4.388, -3.388, 4.388, -3.388, -3.388, -3.388, -3.388, -3.388, -3.388, -3.388, -3.388, 4.388, -3.388, 4.388, -3.388, 4.388, -3.388, 4.388, -3.388, 4.388, 4.388, 4.388, 4.388, 4.388, 4.388, 4.388, 4.388, -3.388, 4.388, -3.388, 4.388, -3.388, -3.388, 4.388, -3.388, 4.388, 4.388, -3.388, 4.388, 4.388, -3.388, -3.388, -3.388, -3.388, 4.388, 4.388, 4.388])
me_cube_004.materials.append(mat_ceilingblock_mat)
me_cube_004.use_remesh_preserve_volume = False
me_cube_004.use_remesh_preserve_attributes = False
me_cube_004.use_mirror_vertex_groups = False
me_cube_004.update()
me_cube_006 = bpy.data.meshes.new('Cube.006')
me_cube_006.from_pydata([(-1.0, -1.0, 1.0), (1.0, -1.0, 1.0), (-1.0, 1.0, 1.0), (1.0, 1.0, 1.0), (-1.0, -1.0, -1.0), (1.0, -1.0, -1.0), (-1.0, 1.0, -1.0), (1.0, 1.0, -1.0)], [], [(0, 1, 3, 2), (2, 3, 7, 6), (6, 7, 5, 4), (4, 5, 1, 0), (2, 6, 4, 0), (7, 3, 1, 5)])
_uv = me_cube_006.uv_layers.new(name='UVMap')
_uv.uv.foreach_set('vector', [0.0, 1.0, 0.0, 1.0, 1.0, 1.0, 1.0, 1.0, 1.0, 1.0, 1.0, 1.0, 1.0, 8.239e-08, 1.0, 8.239e-08, 1.0, 8.239e-08, 1.0, 8.239e-08, 0.0, 0.0, 0.0, 0.0, 0.0, 0.0, 0.0, 0.0, 0.0, 1.0, 0.0, 1.0, 1.0, 1.0, 1.0, 8.239e-08, 0.0, 0.0, 0.0, 1.0, -1.556, -1.386, -1.556, 2.626, 2.456, 2.626, 2.456, -1.386])
me_cube_006.materials.append(mat_farbackgroundmat)
me_cube_006.use_remesh_preserve_volume = False
me_cube_006.use_remesh_preserve_attributes = False
me_cube_006.use_mirror_vertex_groups = False
me_cube_006.update()
me_cube_007 = bpy.data.meshes.new('Cube.007')
me_cube_007.from_pydata([(-2.597, -2.597, -8.601), (-2.597, -2.597, 8.601), (-2.597, 2.597, -8.601), (-2.597, 2.597, 8.601), (2.597, -2.597, -8.601), (2.597, -2.597, 8.601), (2.597, 2.597, -8.601), (2.597, 2.597, 8.601)], [], [(1, 3, 2, 0), (3, 7, 6, 2), (7, 5, 4, 6), (5, 1, 0, 4), (0, 2, 6, 4), (5, 7, 3, 1)])
_uv = me_cube_007.uv_layers.new(name='UVMap')
_uv.uv.foreach_set('vector', [0.2014, 0.5093, 2.799, 0.5093, 2.799, -8.092, 0.2014, -8.092, 0.2014, 0.5093, 2.799, 0.5093, 2.799, -8.092, 0.2014, -8.092, 0.7986, 0.5093, -1.799, 0.5093, -1.799, -8.092, 0.7986, -8.092, 0.7986, 0.5093, -1.799, 0.5093, -1.799, -8.092, 0.7986, -8.092, 0.2014, 0.2014, 0.2014, 2.799, 2.799, 2.799, 2.799, 0.2014, 0.7986, 0.2014, 0.7986, 2.799, -1.799, 2.799, -1.799, 0.2014])
me_cube_007.materials.append(mat_obstaclewall2mat)
me_cube_007.use_remesh_preserve_volume = False
me_cube_007.use_remesh_preserve_attributes = False
me_cube_007.use_mirror_vertex_groups = False
me_cube_007.update()
me_cube_010 = bpy.data.meshes.new('Cube.010')
me_cube_010.from_pydata([(2.232, -13.77, -2.995), (2.232, -13.77, 2.995), (-2.232, -13.77, -2.995), (-2.232, -13.77, 2.995), (2.232, 13.77, -2.995), (2.232, 13.77, 2.995), (-2.232, 13.77, -2.995), (-2.232, 13.77, 2.995)], [], [(0, 1, 3, 2), (2, 3, 7, 6), (6, 7, 5, 4), (4, 5, 1, 0), (2, 6, 4, 0), (7, 3, 1, 5)])
_uv = me_cube_010.uv_layers.new(name='UVMap')
_uv.uv.foreach_set('vector', [0.0, 0.0, 1.0, 0.0, 1.0, 1.0, 0.0, 1.0, 0.0, 0.0, 1.0, 0.0, 1.0, 1.0, 0.0, 1.0, 0.0, 0.0, 1.0, 0.0, 1.0, 1.0, 0.0, 1.0, 0.0, 0.0, 1.0, 0.0, 1.0, 1.0, 0.0, 1.0, 0.0, 0.0, 1.0, 0.0, 1.0, 1.0, 0.0, 1.0, 0.0, 0.0, 1.0, 0.0, 1.0, 1.0, 0.0, 1.0])
me_cube_010.use_remesh_preserve_volume = False
me_cube_010.use_remesh_preserve_attributes = False
me_cube_010.use_mirror_vertex_groups = False
me_cube_010.update()

# ---- objects
ob_table_1 = bpy.data.objects.new('Table_1', me_cube_003)
ob_obstaclewall_1 = bpy.data.objects.new('ObstacleWall_1', me_cube_002)
ob_floorblock = bpy.data.objects.new('FloorBlock', me_cube_001)
ob_point = bpy.data.objects.new('Point', light_point)
ob_basicwall = bpy.data.objects.new('BasicWall', me_cube)
ob_lamp = bpy.data.objects.new('Lamp', light_lamp)
ob_camera = bpy.data.objects.new('Camera', cam_camera)
ob_longstep = bpy.data.objects.new('LongStep', me_cube_009)
ob_coin = bpy.data.objects.new('Coin', me_cube_008)
ob_point_001 = bpy.data.objects.new('Point.001', light_point_001)
ob_chair_1 = bpy.data.objects.new('Chair_1', me_cube_005)
ob_ceilingblock = bpy.data.objects.new('CeilingBlock', me_cube_004)
ob_farbackground = bpy.data.objects.new('FarBackground', me_cube_006)
ob_point_002 = bpy.data.objects.new('Point.002', light_point_002)
ob_obstaclewall_2 = bpy.data.objects.new('ObstacleWall_2', me_cube_007)
ob_longstep_001 = bpy.data.objects.new('LongStep.001', me_cube_010)

# ---- transforms, parenting, visibility, modifiers, constraints
ob_table_1.location = (0.0, 0.0, 0.0)
ob_table_1.rotation_euler = (0.0, 0.0, 4.712)
ob_table_1.hide_viewport = True
ob_table_1.lineart.crease_threshold = 0.0
ob_obstaclewall_1.location = (0.0, 0.0, 5.418)
ob_obstaclewall_1.scale = (0.7701, 0.7701, 1.279)
ob_obstaclewall_1.hide_viewport = True
ob_obstaclewall_1.lineart.crease_threshold = 0.0
ob_floorblock.location = (0.0, 0.0, -0.25)
ob_floorblock.scale = (25.0, 25.0, 0.5)
ob_floorblock.hide_viewport = True
ob_floorblock.lineart.crease_threshold = 0.0
ob_point.location = (-2.397, -23.61, 9.881)
ob_point.lineart.crease_threshold = 0.0
ob_basicwall.location = (-1.788e-07, 3.991, 5.173)
ob_basicwall.lock_rotations_4d = False
ob_basicwall.empty_display_type = 'ARROWS'
ob_basicwall.lineart.crease_threshold = 0.0
ob_lamp.location = (0.7712, 8.957, 9.275)
ob_lamp.rotation_euler = (0.6503, 0.05522, 1.866)
ob_lamp.lock_rotations_4d = False
ob_lamp.empty_display_type = 'ARROWS'
ob_lamp.color = (0.0, 0.0, 0.0, 0.0)
ob_lamp.lineart.crease_threshold = 0.0
ob_camera.location = (7.481, -6.508, 5.344)
ob_camera.rotation_euler = (1.109, 0.01082, 0.8149)
ob_camera.lock_rotations_4d = False
ob_camera.empty_display_type = 'ARROWS'
ob_camera.color = (0.0, 0.0, 0.0, 0.0)
ob_camera.display_type = 'WIRE'
ob_camera.lineart.crease_threshold = 0.0
ob_longstep.location = (0.0, 0.0, 0.7621)
ob_longstep.lineart.crease_threshold = 0.0
ob_coin.location = (0.0, 0.0, 0.0)
ob_coin.hide_viewport = True
ob_coin.lineart.crease_threshold = 0.0
ob_point_001.location = (-64.96, -2.749, 2.572)
ob_point_001.lineart.crease_threshold = 0.0
ob_chair_1.location = (0.0, -6.942, 1.183)
ob_chair_1.lineart.crease_threshold = 0.0
ob_ceilingblock.location = (0.0, 0.0, 12.0)
ob_ceilingblock.scale = (25.0, 25.0, 1.0)
ob_ceilingblock.hide_viewport = True
ob_ceilingblock.lineart.crease_threshold = 0.0
ob_farbackground.location = (90.0, 0.0, 0.0)
ob_farbackground.scale = (0.5, 25.0, 25.0)
ob_farbackground.hide_viewport = True
ob_farbackground.lineart.crease_threshold = 0.0
ob_point_002.location = (-0.7776, -2.749, 58.5)
ob_point_002.lineart.crease_threshold = 0.0
ob_obstaclewall_2.location = (0.0, 0.0, 5.418)
ob_obstaclewall_2.scale = (0.7701, 0.7701, 1.279)
ob_obstaclewall_2.hide_viewport = True
ob_obstaclewall_2.lineart.crease_threshold = 0.0
ob_longstep_001.location = (0.0, 0.0, 1.337)
ob_longstep_001.lineart.crease_threshold = 0.0

# ---- collection membership
col_collection_1.objects.link(ob_table_1)
col_collection_1.objects.link(ob_obstaclewall_1)
col_collection_1.objects.link(ob_floorblock)
col_collection_1.objects.link(ob_point)
col_collection_1.objects.link(ob_basicwall)
col_collection_1.objects.link(ob_lamp)
col_collection_1.objects.link(ob_camera)
col_collection_10.objects.link(ob_longstep)
col_collection_10.objects.link(ob_coin)
col_collection_10.objects.link(ob_point_001)
col_collection_10.objects.link(ob_chair_1)
col_collection_10.objects.link(ob_ceilingblock)
col_collection_10.objects.link(ob_farbackground)
col_collection_10.objects.link(ob_point_002)
col_collection_10.objects.link(ob_obstaclewall_2)
col_collection_10.objects.link(ob_longstep_001)

# ---- scene / render settings (as saved in the file)
scene.camera = ob_camera
scene.frame_start = 1; scene.frame_end = 250; scene.frame_set(0)
scene.render.engine = 'BLENDER_EEVEE_NEXT'
scene.render.resolution_percentage = 50
scene.render.dither_intensity = 0.0
scene.cycles.use_denoising = False
scene.cycles.samples = 128
scene.cycles.sampling_pattern = 'TABULATED_SOBOL'
scene.cycles.light_sampling_threshold = 0.0
scene.cycles.use_adaptive_sampling = False
scene.cycles.use_light_tree = False
scene.cycles.blur_glossy = 0.0
scene.cycles.sample_clamp_indirect = 0.0
scene.view_settings.view_transform = 'Standard'
bpy.context.view_layer.update()
